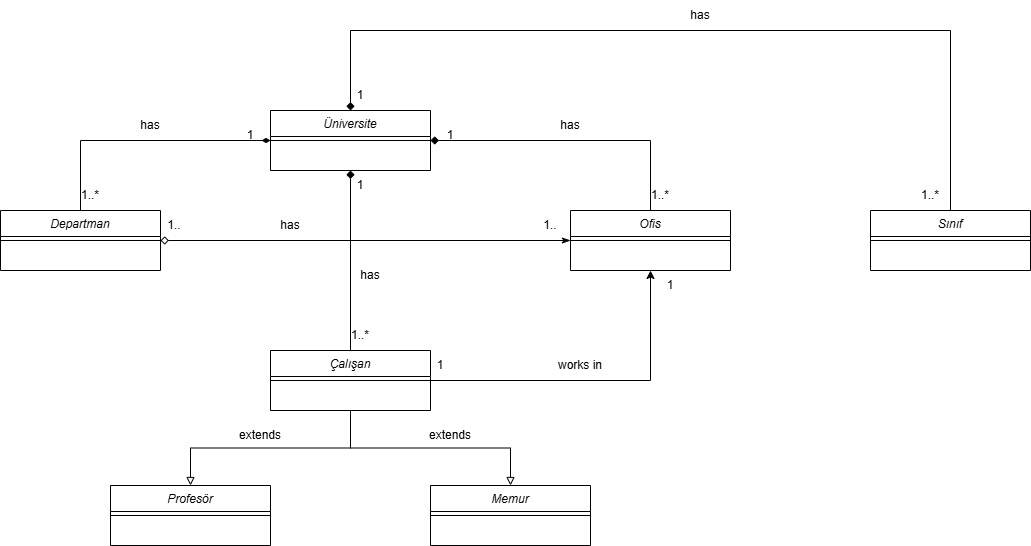

The diagram above was exported from draw.io. Its source (the exported page's mxGraphModel, read from the mxfile embedded in the PNG):
<mxGraphModel dx="1369" dy="723" grid="1" gridSize="10" guides="1" tooltips="1" connect="1" arrows="1" fold="1" page="1" pageScale="1" pageWidth="827" pageHeight="1169" math="0" shadow="0">
  <root>
    <mxCell id="WIyWlLk6GJQsqaUBKTNV-0" />
    <mxCell id="WIyWlLk6GJQsqaUBKTNV-1" parent="WIyWlLk6GJQsqaUBKTNV-0" />
    <mxCell id="ltmda8iGqdwjpbHKq8xc-8" parent="WIyWlLk6GJQsqaUBKTNV-1" style="swimlane;fontStyle=2;align=center;verticalAlign=top;childLayout=stackLayout;horizontal=1;startSize=26;horizontalStack=0;resizeParent=1;resizeLast=0;collapsible=1;marginBottom=0;rounded=0;shadow=0;strokeWidth=1;" value="Üniversite" vertex="1">
      <mxGeometry height="60" width="160" x="540" y="150" as="geometry">
        <mxRectangle height="26" width="160" x="230" y="140" as="alternateBounds" />
      </mxGeometry>
    </mxCell>
    <mxCell id="ltmda8iGqdwjpbHKq8xc-10" parent="ltmda8iGqdwjpbHKq8xc-8" style="line;html=1;strokeWidth=1;align=left;verticalAlign=middle;spacingTop=-1;spacingLeft=3;spacingRight=3;rotatable=0;labelPosition=right;points=[];portConstraint=eastwest;" value="" vertex="1">
      <mxGeometry height="8" width="160" y="26" as="geometry" />
    </mxCell>
    <mxCell id="ltmda8iGqdwjpbHKq8xc-11" edge="1" parent="WIyWlLk6GJQsqaUBKTNV-1" source="ltmda8iGqdwjpbHKq8xc-12" style="edgeStyle=orthogonalEdgeStyle;rounded=0;orthogonalLoop=1;jettySize=auto;html=1;entryX=1;entryY=0.5;entryDx=0;entryDy=0;endArrow=diamond;endFill=1;" target="ltmda8iGqdwjpbHKq8xc-8">
      <mxGeometry relative="1" as="geometry">
        <Array as="points">
          <mxPoint x="920" y="180" />
        </Array>
        <mxPoint x="910" y="230" as="targetPoint" />
      </mxGeometry>
    </mxCell>
    <mxCell id="ltmda8iGqdwjpbHKq8xc-62" edge="1" parent="WIyWlLk6GJQsqaUBKTNV-1" source="ltmda8iGqdwjpbHKq8xc-12" style="edgeStyle=orthogonalEdgeStyle;rounded=0;orthogonalLoop=1;jettySize=auto;html=1;entryX=1;entryY=0.5;entryDx=0;entryDy=0;endArrow=diamond;endFill=0;startArrow=classicThin;startFill=1;" target="ltmda8iGqdwjpbHKq8xc-16">
      <mxGeometry relative="1" as="geometry">
        <mxPoint x="450" y="300" as="targetPoint" />
      </mxGeometry>
    </mxCell>
    <mxCell id="ltmda8iGqdwjpbHKq8xc-12" parent="WIyWlLk6GJQsqaUBKTNV-1" style="swimlane;fontStyle=2;align=center;verticalAlign=top;childLayout=stackLayout;horizontal=1;startSize=26;horizontalStack=0;resizeParent=1;resizeLast=0;collapsible=1;marginBottom=0;rounded=0;shadow=0;strokeWidth=1;" value="Ofis" vertex="1">
      <mxGeometry height="60" width="160" x="840" y="250" as="geometry">
        <mxRectangle height="26" width="160" x="230" y="140" as="alternateBounds" />
      </mxGeometry>
    </mxCell>
    <mxCell id="ltmda8iGqdwjpbHKq8xc-13" parent="ltmda8iGqdwjpbHKq8xc-12" style="line;html=1;strokeWidth=1;align=left;verticalAlign=middle;spacingTop=-1;spacingLeft=3;spacingRight=3;rotatable=0;labelPosition=right;points=[];portConstraint=eastwest;" value="" vertex="1">
      <mxGeometry height="8" width="160" y="26" as="geometry" />
    </mxCell>
    <mxCell id="ltmda8iGqdwjpbHKq8xc-28" edge="1" parent="WIyWlLk6GJQsqaUBKTNV-1" source="ltmda8iGqdwjpbHKq8xc-14" style="edgeStyle=orthogonalEdgeStyle;rounded=0;orthogonalLoop=1;jettySize=auto;html=1;endArrow=block;endFill=0;" target="ltmda8iGqdwjpbHKq8xc-24">
      <mxGeometry relative="1" as="geometry" />
    </mxCell>
    <mxCell id="ltmda8iGqdwjpbHKq8xc-29" edge="1" parent="WIyWlLk6GJQsqaUBKTNV-1" source="ltmda8iGqdwjpbHKq8xc-14" style="edgeStyle=orthogonalEdgeStyle;rounded=0;orthogonalLoop=1;jettySize=auto;html=1;endArrow=block;endFill=0;" target="ltmda8iGqdwjpbHKq8xc-26">
      <mxGeometry relative="1" as="geometry" />
    </mxCell>
    <mxCell id="ltmda8iGqdwjpbHKq8xc-30" edge="1" parent="WIyWlLk6GJQsqaUBKTNV-1" source="ltmda8iGqdwjpbHKq8xc-14" style="edgeStyle=orthogonalEdgeStyle;rounded=0;orthogonalLoop=1;jettySize=auto;html=1;entryX=0.5;entryY=1;entryDx=0;entryDy=0;" target="ltmda8iGqdwjpbHKq8xc-12">
      <mxGeometry relative="1" as="geometry" />
    </mxCell>
    <mxCell id="ltmda8iGqdwjpbHKq8xc-60" edge="1" parent="WIyWlLk6GJQsqaUBKTNV-1" source="ltmda8iGqdwjpbHKq8xc-14" style="edgeStyle=orthogonalEdgeStyle;rounded=0;orthogonalLoop=1;jettySize=auto;html=1;entryX=0.5;entryY=1;entryDx=0;entryDy=0;endArrow=diamond;endFill=1;" target="ltmda8iGqdwjpbHKq8xc-8">
      <mxGeometry relative="1" as="geometry" />
    </mxCell>
    <mxCell id="ltmda8iGqdwjpbHKq8xc-14" parent="WIyWlLk6GJQsqaUBKTNV-1" style="swimlane;fontStyle=2;align=center;verticalAlign=top;childLayout=stackLayout;horizontal=1;startSize=26;horizontalStack=0;resizeParent=1;resizeLast=0;collapsible=1;marginBottom=0;rounded=0;shadow=0;strokeWidth=1;" value="Çalışan" vertex="1">
      <mxGeometry height="60" width="160" x="540" y="390" as="geometry">
        <mxRectangle height="26" width="160" x="230" y="140" as="alternateBounds" />
      </mxGeometry>
    </mxCell>
    <mxCell id="ltmda8iGqdwjpbHKq8xc-15" parent="ltmda8iGqdwjpbHKq8xc-14" style="line;html=1;strokeWidth=1;align=left;verticalAlign=middle;spacingTop=-1;spacingLeft=3;spacingRight=3;rotatable=0;labelPosition=right;points=[];portConstraint=eastwest;" value="" vertex="1">
      <mxGeometry height="8" width="160" y="26" as="geometry" />
    </mxCell>
    <mxCell id="ltmda8iGqdwjpbHKq8xc-31" edge="1" parent="WIyWlLk6GJQsqaUBKTNV-1" source="ltmda8iGqdwjpbHKq8xc-16" style="edgeStyle=orthogonalEdgeStyle;rounded=0;orthogonalLoop=1;jettySize=auto;html=1;entryX=0;entryY=0.5;entryDx=0;entryDy=0;endArrow=diamondThin;endFill=1;" target="ltmda8iGqdwjpbHKq8xc-8">
      <mxGeometry relative="1" as="geometry">
        <Array as="points">
          <mxPoint x="350" y="180" />
        </Array>
      </mxGeometry>
    </mxCell>
    <mxCell id="ltmda8iGqdwjpbHKq8xc-16" parent="WIyWlLk6GJQsqaUBKTNV-1" style="swimlane;fontStyle=2;align=center;verticalAlign=top;childLayout=stackLayout;horizontal=1;startSize=26;horizontalStack=0;resizeParent=1;resizeLast=0;collapsible=1;marginBottom=0;rounded=0;shadow=0;strokeWidth=1;" value="Departman" vertex="1">
      <mxGeometry height="60" width="160" x="270" y="250" as="geometry">
        <mxRectangle height="26" width="160" x="230" y="140" as="alternateBounds" />
      </mxGeometry>
    </mxCell>
    <mxCell id="ltmda8iGqdwjpbHKq8xc-17" parent="ltmda8iGqdwjpbHKq8xc-16" style="line;html=1;strokeWidth=1;align=left;verticalAlign=middle;spacingTop=-1;spacingLeft=3;spacingRight=3;rotatable=0;labelPosition=right;points=[];portConstraint=eastwest;" value="" vertex="1">
      <mxGeometry height="8" width="160" y="26" as="geometry" />
    </mxCell>
    <mxCell id="ltmda8iGqdwjpbHKq8xc-24" parent="WIyWlLk6GJQsqaUBKTNV-1" style="swimlane;fontStyle=2;align=center;verticalAlign=top;childLayout=stackLayout;horizontal=1;startSize=26;horizontalStack=0;resizeParent=1;resizeLast=0;collapsible=1;marginBottom=0;rounded=0;shadow=0;strokeWidth=1;" value="Profesör" vertex="1">
      <mxGeometry height="60" width="160" x="380" y="525" as="geometry">
        <mxRectangle height="26" width="160" x="230" y="140" as="alternateBounds" />
      </mxGeometry>
    </mxCell>
    <mxCell id="ltmda8iGqdwjpbHKq8xc-25" parent="ltmda8iGqdwjpbHKq8xc-24" style="line;html=1;strokeWidth=1;align=left;verticalAlign=middle;spacingTop=-1;spacingLeft=3;spacingRight=3;rotatable=0;labelPosition=right;points=[];portConstraint=eastwest;" value="" vertex="1">
      <mxGeometry height="8" width="160" y="26" as="geometry" />
    </mxCell>
    <mxCell id="ltmda8iGqdwjpbHKq8xc-26" parent="WIyWlLk6GJQsqaUBKTNV-1" style="swimlane;fontStyle=2;align=center;verticalAlign=top;childLayout=stackLayout;horizontal=1;startSize=26;horizontalStack=0;resizeParent=1;resizeLast=0;collapsible=1;marginBottom=0;rounded=0;shadow=0;strokeWidth=1;" value="Memur" vertex="1">
      <mxGeometry height="60" width="160" x="700" y="525" as="geometry">
        <mxRectangle height="26" width="160" x="230" y="140" as="alternateBounds" />
      </mxGeometry>
    </mxCell>
    <mxCell id="ltmda8iGqdwjpbHKq8xc-27" parent="ltmda8iGqdwjpbHKq8xc-26" style="line;html=1;strokeWidth=1;align=left;verticalAlign=middle;spacingTop=-1;spacingLeft=3;spacingRight=3;rotatable=0;labelPosition=right;points=[];portConstraint=eastwest;" value="" vertex="1">
      <mxGeometry height="8" width="160" y="26" as="geometry" />
    </mxCell>
    <mxCell id="ltmda8iGqdwjpbHKq8xc-32" parent="WIyWlLk6GJQsqaUBKTNV-1" style="text;html=1;whiteSpace=wrap;strokeColor=none;fillColor=none;align=center;verticalAlign=middle;rounded=0;" value="1" vertex="1">
      <mxGeometry height="30" width="60" x="490" y="160" as="geometry" />
    </mxCell>
    <mxCell id="ltmda8iGqdwjpbHKq8xc-33" parent="WIyWlLk6GJQsqaUBKTNV-1" style="text;html=1;whiteSpace=wrap;strokeColor=none;fillColor=none;align=center;verticalAlign=middle;rounded=0;" value="1..*" vertex="1">
      <mxGeometry height="30" width="60" x="330" y="220" as="geometry" />
    </mxCell>
    <mxCell id="ltmda8iGqdwjpbHKq8xc-34" parent="WIyWlLk6GJQsqaUBKTNV-1" style="text;html=1;whiteSpace=wrap;strokeColor=none;fillColor=none;align=center;verticalAlign=middle;rounded=0;" value="1" vertex="1">
      <mxGeometry height="30" width="60" x="600" y="210" as="geometry" />
    </mxCell>
    <mxCell id="ltmda8iGqdwjpbHKq8xc-35" parent="WIyWlLk6GJQsqaUBKTNV-1" style="text;html=1;whiteSpace=wrap;strokeColor=none;fillColor=none;align=center;verticalAlign=middle;rounded=0;" value="1" vertex="1">
      <mxGeometry height="30" width="60" x="690" y="160" as="geometry" />
    </mxCell>
    <mxCell id="ltmda8iGqdwjpbHKq8xc-36" parent="WIyWlLk6GJQsqaUBKTNV-1" style="text;html=1;whiteSpace=wrap;strokeColor=none;fillColor=none;align=center;verticalAlign=middle;rounded=0;" value="1..*" vertex="1">
      <mxGeometry height="30" width="60" x="900" y="220" as="geometry" />
    </mxCell>
    <mxCell id="ltmda8iGqdwjpbHKq8xc-37" parent="WIyWlLk6GJQsqaUBKTNV-1" style="text;html=1;whiteSpace=wrap;strokeColor=none;fillColor=none;align=center;verticalAlign=middle;rounded=0;" value="1..*" vertex="1">
      <mxGeometry height="30" width="60" x="600" y="360" as="geometry" />
    </mxCell>
    <mxCell id="ltmda8iGqdwjpbHKq8xc-38" parent="WIyWlLk6GJQsqaUBKTNV-1" style="text;html=1;whiteSpace=wrap;strokeColor=none;fillColor=none;align=center;verticalAlign=middle;rounded=0;" value="1.." vertex="1">
      <mxGeometry height="30" width="60" x="414" y="250" as="geometry" />
    </mxCell>
    <mxCell id="ltmda8iGqdwjpbHKq8xc-39" parent="WIyWlLk6GJQsqaUBKTNV-1" style="text;html=1;whiteSpace=wrap;strokeColor=none;fillColor=none;align=center;verticalAlign=middle;rounded=0;" value="1.." vertex="1">
      <mxGeometry height="30" width="60" x="790" y="250" as="geometry" />
    </mxCell>
    <mxCell id="ltmda8iGqdwjpbHKq8xc-40" parent="WIyWlLk6GJQsqaUBKTNV-1" style="text;html=1;whiteSpace=wrap;strokeColor=none;fillColor=none;align=center;verticalAlign=middle;rounded=0;" value="1" vertex="1">
      <mxGeometry height="30" width="60" x="680" y="390" as="geometry" />
    </mxCell>
    <mxCell id="ltmda8iGqdwjpbHKq8xc-41" parent="WIyWlLk6GJQsqaUBKTNV-1" style="text;html=1;whiteSpace=wrap;strokeColor=none;fillColor=none;align=center;verticalAlign=middle;rounded=0;" value="1" vertex="1">
      <mxGeometry height="30" width="60" x="910" y="310" as="geometry" />
    </mxCell>
    <mxCell id="ltmda8iGqdwjpbHKq8xc-42" parent="WIyWlLk6GJQsqaUBKTNV-1" style="text;html=1;whiteSpace=wrap;strokeColor=none;fillColor=none;align=center;verticalAlign=middle;rounded=0;" value="works in" vertex="1">
      <mxGeometry height="30" width="60" x="820" y="390" as="geometry" />
    </mxCell>
    <mxCell id="ltmda8iGqdwjpbHKq8xc-43" parent="WIyWlLk6GJQsqaUBKTNV-1" style="text;html=1;whiteSpace=wrap;strokeColor=none;fillColor=none;align=center;verticalAlign=middle;rounded=0;" value="has" vertex="1">
      <mxGeometry height="30" width="60" x="810" y="150" as="geometry" />
    </mxCell>
    <mxCell id="ltmda8iGqdwjpbHKq8xc-44" parent="WIyWlLk6GJQsqaUBKTNV-1" style="text;html=1;whiteSpace=wrap;strokeColor=none;fillColor=none;align=center;verticalAlign=middle;rounded=0;" value="has" vertex="1">
      <mxGeometry height="30" width="60" x="390" y="150" as="geometry" />
    </mxCell>
    <mxCell id="ltmda8iGqdwjpbHKq8xc-45" parent="WIyWlLk6GJQsqaUBKTNV-1" style="text;html=1;whiteSpace=wrap;strokeColor=none;fillColor=none;align=center;verticalAlign=middle;rounded=0;" value="has" vertex="1">
      <mxGeometry height="30" width="60" x="610" y="300" as="geometry" />
    </mxCell>
    <mxCell id="ltmda8iGqdwjpbHKq8xc-46" parent="WIyWlLk6GJQsqaUBKTNV-1" style="text;html=1;whiteSpace=wrap;strokeColor=none;fillColor=none;align=center;verticalAlign=middle;rounded=0;" value="has" vertex="1">
      <mxGeometry height="30" width="60" x="530" y="250" as="geometry" />
    </mxCell>
    <mxCell id="ltmda8iGqdwjpbHKq8xc-47" parent="WIyWlLk6GJQsqaUBKTNV-1" style="text;html=1;whiteSpace=wrap;strokeColor=none;fillColor=none;align=center;verticalAlign=middle;rounded=0;" value="extends" vertex="1">
      <mxGeometry height="30" width="60" x="500" y="460" as="geometry" />
    </mxCell>
    <mxCell id="ltmda8iGqdwjpbHKq8xc-48" parent="WIyWlLk6GJQsqaUBKTNV-1" style="text;html=1;whiteSpace=wrap;strokeColor=none;fillColor=none;align=center;verticalAlign=middle;rounded=0;" value="extends" vertex="1">
      <mxGeometry height="30" width="60" x="690" y="460" as="geometry" />
    </mxCell>
    <mxCell id="ltmda8iGqdwjpbHKq8xc-61" edge="1" parent="WIyWlLk6GJQsqaUBKTNV-1" source="ltmda8iGqdwjpbHKq8xc-49" style="edgeStyle=orthogonalEdgeStyle;rounded=0;orthogonalLoop=1;jettySize=auto;html=1;entryX=0.5;entryY=0;entryDx=0;entryDy=0;endArrow=diamond;endFill=1;" target="ltmda8iGqdwjpbHKq8xc-8">
      <mxGeometry relative="1" as="geometry">
        <Array as="points">
          <mxPoint x="1220" y="70" />
          <mxPoint x="620" y="70" />
        </Array>
      </mxGeometry>
    </mxCell>
    <mxCell id="ltmda8iGqdwjpbHKq8xc-49" parent="WIyWlLk6GJQsqaUBKTNV-1" style="swimlane;fontStyle=2;align=center;verticalAlign=top;childLayout=stackLayout;horizontal=1;startSize=26;horizontalStack=0;resizeParent=1;resizeLast=0;collapsible=1;marginBottom=0;rounded=0;shadow=0;strokeWidth=1;" value="Sınıf" vertex="1">
      <mxGeometry height="60" width="160" x="1140" y="250" as="geometry">
        <mxRectangle height="26" width="160" x="230" y="140" as="alternateBounds" />
      </mxGeometry>
    </mxCell>
    <mxCell id="ltmda8iGqdwjpbHKq8xc-50" parent="ltmda8iGqdwjpbHKq8xc-49" style="line;html=1;strokeWidth=1;align=left;verticalAlign=middle;spacingTop=-1;spacingLeft=3;spacingRight=3;rotatable=0;labelPosition=right;points=[];portConstraint=eastwest;" value="" vertex="1">
      <mxGeometry height="8" width="160" y="26" as="geometry" />
    </mxCell>
    <mxCell id="ltmda8iGqdwjpbHKq8xc-57" parent="WIyWlLk6GJQsqaUBKTNV-1" style="text;html=1;whiteSpace=wrap;strokeColor=none;fillColor=none;align=center;verticalAlign=middle;rounded=0;" value="1..*" vertex="1">
      <mxGeometry height="30" width="60" x="1170" y="220" as="geometry" />
    </mxCell>
    <mxCell id="ltmda8iGqdwjpbHKq8xc-58" parent="WIyWlLk6GJQsqaUBKTNV-1" style="text;html=1;whiteSpace=wrap;strokeColor=none;fillColor=none;align=center;verticalAlign=middle;rounded=0;" value="1" vertex="1">
      <mxGeometry height="30" width="60" x="600" y="120" as="geometry" />
    </mxCell>
    <mxCell id="ltmda8iGqdwjpbHKq8xc-63" parent="WIyWlLk6GJQsqaUBKTNV-1" style="text;html=1;whiteSpace=wrap;strokeColor=none;fillColor=none;align=center;verticalAlign=middle;rounded=0;" value="has" vertex="1">
      <mxGeometry height="30" width="60" x="940" y="40" as="geometry" />
    </mxCell>
  </root>
</mxGraphModel>